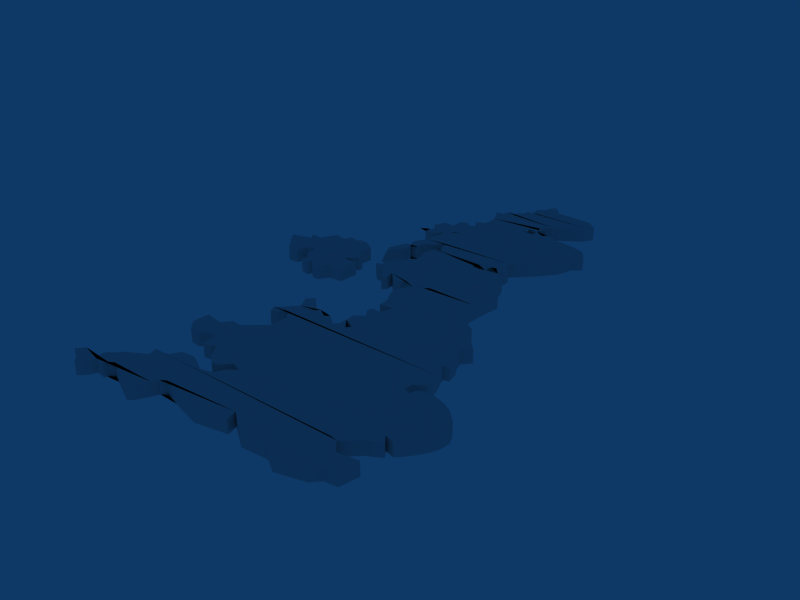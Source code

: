 # Source: uk-simple.blend  (saved by Blender 2.55.0; exported with 4.5.12 LTS)
import bpy
from mathutils import Matrix  # noqa: F401  (used for matrix-valued properties, if any)

bpy.ops.wm.read_factory_settings(use_empty=True)
scene = bpy.context.scene
scene.name = 'Scene'

# ---- collections
col_collection_1 = bpy.data.collections.new('Collection 1'); scene.collection.children.link(col_collection_1)

# ---- world
world_world = bpy.data.worlds.new('World'); scene.world = world_world
world_world.color = (0.05656, 0.2208, 0.4)
world_world.use_sun_shadow = False
world_world.sun_shadow_jitter_overblur = 0.0
world_world.cycles.sampling_method = 'MANUAL'
world_world.cycles.sample_map_resolution = 256

# ---- meshes
me_mesh = bpy.data.meshes.new('Mesh')
me_mesh.from_pydata([(-0.4077, -0.753, 0.0), (-0.3653, -0.7712, 0.0), (-0.3495, -0.7437, 0.0), (-0.3132, -0.7361, 0.0), (-0.2994, -0.7277, 0.0), (-0.2723, -0.7401, 0.0), (-0.1957, -0.7776, 0.0), (-0.1831, -0.767, 0.0), (-0.1734, -0.7493, 0.0), (-0.163, -0.7291, 0.0), (-0.1367, -0.7017, 0.0), (0.1507, -0.7387, 0.0), (0.2677, -0.7589, 0.0), (0.3726, -0.7131, 0.0), (0.4103, -0.7091, 0.0), (0.3591, -0.662, 0.0), (0.3325, -0.6288, 0.0), (0.3808, -0.5886, 0.0), (0.3591, -0.5813, 0.0), (0.4412, -0.5432, 0.0), (0.4662, -0.5117, 0.0), (0.4746, -0.4986, 0.0), (0.4784, -0.4113, 0.0), (0.4478, -0.3823, 0.0), (0.3979, -0.3591, 0.0), (0.3748, -0.3544, 0.0), (0.3497, -0.3561, 0.0), (0.3359, -0.3668, 0.0), (0.3314, -0.3846, 0.0), (0.3097, -0.3732, 0.0), (0.3131, -0.3496, 0.0), (0.3275, -0.3398, 0.0), (0.3413, -0.3293, 0.0), (0.315, -0.2355, 0.0), (0.3087, -0.172, 0.0), (0.3017, -0.1494, 0.0), (0.3232, -0.1251, 0.0), (0.2868, -0.09074, 0.0), (0.2324, -0.02928, 0.0), (0.2064, -0.02053, 0.0), (0.1949, 0.00547, 0.0), (0.1909, 0.04298, 0.0), (0.1969, 0.1292, 0.0), (0.2011, 0.1504, 0.0), (0.1794, 0.1765, 0.0), (0.1644, 0.2026, 0.0), (0.1434, 0.2531, 0.0), (0.1214, 0.2616, 0.0), (0.08094, 0.2567, 0.0), (0.0483, 0.2737, 0.0), (0.09936, 0.2862, 0.0), (0.1301, 0.2824, 0.0), (0.1282, 0.3036, 0.0), (0.1561, 0.3705, 0.0), (0.1687, 0.3839, 0.0), (0.1813, 0.3981, 0.0), (0.2038, 0.4268, 0.0), (0.2123, 0.4404, 0.0), (0.2254, 0.4836, 0.0), (0.2381, 0.4934, 0.0), (0.2305, 0.5335, 0.0), (0.206, 0.5425, 0.0), (0.1069, 0.5644, 0.0), (0.07271, 0.5593, 0.0), (0.01619, 0.5764, 0.0), (0.0451, 0.5741, 0.0), (0.06216, 0.5905, 0.0), (0.03815, 0.6007, 0.0), (0.05094, 0.6151, 0.0), (0.07262, 0.6301, 0.0), (0.1112, 0.6568, 0.0), (0.1281, 0.6688, 0.0), (0.1431, 0.6798, 0.0), (0.1532, 0.6934, 0.0), (0.1622, 0.7091, 0.0), (0.1032, 0.7361, 0.0), (0.07234, 0.7374, 0.0), (0.04828, 0.7368, 0.0), (0.02053, 0.7366, 0.0), (-0.0224, 0.7577, 0.0), (-0.0277, 0.7389, 0.0), (-0.02872, 0.6911, 0.0), (-0.06592, 0.6885, 0.0), (-0.06502, 0.6678, 0.0), (-0.08444, 0.6577, 0.0), (-0.08108, 0.6375, 0.0), (-0.1089, 0.6463, 0.0), (-0.1275, 0.6009, 0.0), (-0.1137, 0.5759, 0.0), (-0.1108, 0.5519, 0.0), (-0.1286, 0.5245, 0.0), (-0.1379, 0.4835, 0.0), (-0.1782, 0.468, 0.0), (-0.2139, 0.4493, 0.0), (-0.2276, 0.4209, 0.0), (-0.2168, 0.3855, 0.0), (-0.218, 0.3645, 0.0), (-0.1773, 0.3772, 0.0), (-0.1449, 0.414, 0.0), (-0.113, 0.4215, 0.0), (-0.1742, 0.3192, 0.0), (-0.2114, 0.2392, 0.0), (-0.217, 0.219, 0.0), (-0.2264, 0.2035, 0.0), (-0.2359, 0.1805, 0.0), (-0.1628, 0.2816, 0.0), (-0.1641, 0.1255, 0.0), (-0.1675, 0.1019, 0.0), (-0.1614, 0.07768, 0.0), (-0.1157, 0.03945, 0.0), (-0.1049, 0.05358, 0.0), (-0.07734, 0.04618, 0.0), (-0.05717, 0.05022, 0.0), (0.001608, 0.05705, 0.0), (-0.007877, 0.04522, 0.0), (-0.01814, 0.0294, 0.0), (-0.03063, 0.01275, 0.0), (-0.02825, -0.06277, 0.0), (0.0195, -0.124, 0.0), (-0.006725, -0.1199, 0.0), (-0.02085, -0.1825, 0.0), (0.01816, -0.2302, 0.0), (-0.0195, -0.2363, 0.0), (-0.03094, -0.2491, 0.0), (-0.07802, -0.2316, 0.0), (-0.117, -0.2243, 0.0), (-0.1385, -0.2249, 0.0), (-0.1628, -0.1731, 0.0), (-0.1634, -0.2309, 0.0), (-0.2045, -0.3009, 0.0), (-0.1459, -0.3015, 0.0), (-0.1453, -0.3526, 0.0), (-0.2367, -0.4031, 0.0), (-0.2569, -0.428, 0.0), (-0.3114, -0.4192, 0.0), (-0.3161, -0.4683, 0.0), (-0.2139, -0.4824, 0.0), (-0.187, -0.5255, 0.0), (-0.1755, -0.5147, 0.0), (-0.1486, -0.5558, 0.0), (-0.1217, -0.5786, 0.0), (-0.07465, -0.549, 0.0), (-0.04439, -0.5598, 0.0), (-0.0823, -0.6072, 0.0), (-0.2221, -0.6044, 0.0), (-0.2298, -0.6183, 0.0), (-0.2751, -0.6217, 0.0), (-0.3272, -0.6833, 0.0), (-0.3361, -0.6976, 0.0), (-0.351, -0.7049, 0.0), (-0.3595, -0.7182, 0.0), (-0.4116, -0.7266, 0.0), (-0.5084, 0.08788, 0.0), (-0.452, 0.01592, 0.0), (-0.3813, 0.01995, 0.0), (-0.343, -0.02309, 0.0), (-0.3356, -0.01031, 0.0), (-0.3114, -0.0278, 0.0), (-0.2952, -0.02578, 0.0), (-0.2805, 0.001792, 0.0), (-0.2334, 0.06501, 0.0), (-0.2764, 0.06568, 0.0), (-0.2468, 0.1081, 0.0), (-0.3222, 0.1867, 0.0), (-0.3904, 0.1676, 0.0), (-0.4011, 0.1717, 0.0), (-0.4052, 0.1653, 0.0), (-0.4144, 0.1491, 0.0), (-0.4607, 0.1282, 0.0), (-0.4493, 0.1054, 0.0), (-0.4304, -0.7481, 0.0), (-0.3807, -0.7844, 0.0), (-0.3564, -0.759, 0.0), (-0.3203, -0.7493, 0.0), (-0.2447, -0.7536, 0.0), (-0.2182, -0.7667, 0.0), (-0.1541, -0.7111, 0.0), (-0.1083, -0.7101, 0.0), (-0.07112, -0.721, 0.0), (-0.03338, -0.7318, 0.0), (-0.003332, -0.7399, 0.0), (0.01454, -0.7372, 0.0), (0.09147, -0.7225, 0.0), (0.0834, -0.6903, 0.0), (0.2287, -0.7333, 0.0), (0.3511, -0.7373, 0.0), (0.421, -0.6526, 0.0), (0.3109, -0.6253, 0.0), (0.3468, -0.6206, 0.0), (0.3964, -0.5813, 0.0), (0.417, -0.5692, 0.0), (0.4022, -0.549, 0.0), (0.4291, -0.5558, 0.0), (0.4575, -0.5237, 0.0), (0.4819, -0.4848, 0.0), (0.4895, -0.4635, 0.0), (0.4903, -0.4358, 0.0), (0.4231, -0.3684, 0.0), (0.3416, -0.3074, 0.0), (0.3331, -0.2805, 0.0), (0.322, -0.2565, 0.0), (0.3313, -0.2307, 0.0), (0.324, -0.1983, 0.0), (0.3129, -0.1382, 0.0), (0.2736, -0.06744, 0.0), (0.2598, -0.0461, 0.0), (0.1909, 0.06362, 0.0), (0.1919, 0.08422, 0.0), (0.1937, 0.1038, 0.0), (0.1558, 0.231, 0.0), (0.09998, 0.2589, 0.0), (0.06036, 0.2528, 0.0), (0.03615, 0.2561, 0.0), (0.08431, 0.2808, 0.0), (0.1081, 0.3217, 0.0), (0.1179, 0.3334, 0.0), (0.1338, 0.3482, 0.0), (0.1442, 0.3585, 0.0), (0.1932, 0.4125, 0.0), (0.2201, 0.4634, 0.0), (0.2502, 0.5044, 0.0), (0.1789, 0.5492, 0.0), (0.1543, 0.5532, 0.0), (0.1287, 0.5541, 0.0), (0.08653, 0.5683, 0.0), (0.04602, 0.5517, 0.0), (0.02464, 0.5511, 0.0), (0.004469, 0.553, 0.0), (0.08536, 0.6389, 0.0), (0.09845, 0.6479, 0.0), (0.1339, 0.7331, 0.0), (0.02465, 0.7154, 0.0), (-0.01108, 0.7695, 0.0), (-0.03851, 0.7273, 0.0), (-0.05104, 0.7177, 0.0), (-0.04574, 0.6874, 0.0), (-0.1142, 0.6238, 0.0), (-0.1348, 0.6236, 0.0), (-0.1124, 0.5297, 0.0), (-0.1415, 0.5151, 0.0), (-0.1218, 0.4892, 0.0), (-0.1596, 0.4938, 0.0), (-0.1757, 0.4868, 0.0), (-0.1774, 0.4471, 0.0), (-0.1985, 0.4548, 0.0), (-0.2176, 0.4325, 0.0), (-0.2046, 0.3963, 0.0), (-0.2441, 0.3724, 0.0), (-0.1958, 0.3683, 0.0), (-0.1664, 0.3906, 0.0), (-0.1565, 0.4041, 0.0), (-0.1719, 0.3404, 0.0), (-0.1878, 0.293, 0.0), (-0.1984, 0.2822, 0.0), (-0.2026, 0.2566, 0.0), (-0.2155, 0.1803, 0.0), (-0.1944, 0.2096, 0.0), (-0.1823, 0.2486, 0.0), (-0.1648, 0.2601, 0.0), (-0.1099, 0.3273, 0.0), (-0.1091, 0.3044, 0.0), (-0.0902, 0.2753, 0.0), (-0.1123, 0.2755, 0.0), (-0.1179, 0.259, 0.0), (-0.1237, 0.241, 0.0), (-0.118, 0.2191, 0.0), (-0.1063, 0.1962, 0.0), (-0.1359, 0.1659, 0.0), (-0.184, 0.09646, 0.0), (-0.1459, 0.08384, 0.0), (-0.1064, 0.0749, 0.0), (-0.04388, 0.0603, 0.0), (0.0343, 0.06703, 0.0), (0.02177, 0.05856, 0.0), (-0.03265, -0.0131, 0.0), (-0.02368, -0.03574, 0.0), (-0.007398, -0.06277, 0.0), (-0.008743, -0.09102, 0.0), (0.03228, -0.08497, 0.0), (-0.01211, -0.1394, 0.0), (0.006053, -0.163, 0.0), (0.006053, -0.2437, 0.0), (-0.01883, -0.2107, 0.0), (-0.06575, -0.2225, 0.0), (-0.1066, -0.2138, 0.0), (-0.1829, -0.1919, 0.0), (-0.2005, -0.2689, 0.0), (-0.213, -0.2799, 0.0), (-0.1675, -0.274, 0.0), (-0.2071, -0.4064, 0.0), (-0.2899, -0.4979, 0.0), (-0.2603, -0.4999, 0.0), (-0.2441, -0.4818, 0.0), (-0.2092, -0.5275, 0.0), (-0.09954, -0.5753, 0.0), (-0.07264, -0.5827, 0.0), (-0.09952, -0.6121, 0.0), (-0.1184, -0.6163, 0.0), (-0.1713, -0.5878, 0.0), (-0.1929, -0.5886, 0.0), (-0.214, -0.5911, 0.0), (-0.2482, -0.6223, 0.0), (-0.267, -0.6486, 0.0), (-0.3551, -0.7064, 0.0), (-0.4203, 0.01659, 0.0), (-0.4143, 0.04954, 0.0), (-0.3854, 0.0556, 0.0), (-0.3591, 0.003137, 0.0), (-0.3686, -0.01569, 0.0), (-0.2374, 0.005154, 0.0), (-0.2623, 0.0603, 0.0), (-0.2448, 0.09326, 0.0), (-0.265, 0.1168, 0.0), (-0.269, 0.1383, 0.0), (-0.265, 0.1659, 0.0), (-0.2993, 0.1867, 0.0), (-0.3316, 0.178, 0.0), (-0.3558, 0.1861, 0.0), (-0.3686, 0.1619, 0.0), (-0.4096, 0.1577, 0.0), (-0.4191, 0.1404, 0.0), (-0.4231, 0.1329, 0.0), (-0.4271, 0.1255, 0.0), (0.2677, -0.7589, 0.04046), (0.3511, -0.7373, 0.04046), (0.4662, -0.5117, 0.04046), (0.4575, -0.5237, 0.04046), (0.1561, 0.3705, 0.04046), (0.1442, 0.3585, 0.04046), (0.1687, 0.3839, 0.04046), (0.2038, 0.4268, 0.04046), (0.1932, 0.4125, 0.04046), (0.2123, 0.4404, 0.04046), (0.01619, 0.5764, 0.04046), (0.0451, 0.5741, 0.04046), (0.06216, 0.5905, 0.04046), (-0.1137, 0.5759, 0.04046), (0.1112, 0.6568, 0.04046), (0.09845, 0.6479, 0.04046), (-0.1742, 0.3192, 0.04046), (-0.1984, 0.2822, 0.04046), (-0.2751, -0.6217, 0.04046), (-0.2482, -0.6223, 0.04046), (-0.3495, -0.7437, 0.04046), (-0.4116, -0.7266, 0.04046), (0.1909, 0.04298, 0.04046), (0.1909, 0.06362, 0.04046), (0.1919, 0.08422, 0.04046), (0.1937, 0.1038, 0.04046), (0.1813, 0.3981, 0.04046), (0.07262, 0.6301, 0.04046), (0.08536, 0.6389, 0.04046), (-0.4304, -0.7481, 0.04046), (-0.07465, -0.549, 0.04046), (-0.04439, -0.5598, 0.04046), (-0.1755, -0.5147, 0.04046), (-0.1486, -0.5558, 0.04046), (-0.3161, -0.4683, 0.04046), (-0.2899, -0.4979, 0.04046), (-0.117, -0.2243, 0.04046), (-0.1628, -0.1731, 0.04046), (-0.0195, -0.2363, 0.04046), (-0.01883, -0.2107, 0.04046), (-0.008743, -0.09102, 0.04046), (0.03228, -0.08497, 0.04046), (-0.1944, 0.2096, 0.04046), (-0.1823, 0.2486, 0.04046), (0.4746, -0.4986, 0.04046), (0.4819, -0.4848, 0.04046), (-0.3203, -0.7493, 0.04046), (-0.1957, -0.7776, 0.04046), (-0.2182, -0.7667, 0.04046), (0.1214, 0.2616, 0.04046), (0.09998, 0.2589, 0.04046), (0.08094, 0.2567, 0.04046), (0.0483, 0.2737, 0.04046), (-0.0224, 0.7577, 0.04046), (-0.01108, 0.7695, 0.04046), (-0.1286, 0.5245, 0.04046), (-0.1415, 0.5151, 0.04046), (-0.2276, 0.4209, 0.04046), (-0.2176, 0.4325, 0.04046), (-0.2026, 0.2566, 0.04046), (-0.1648, 0.2601, 0.04046), (-0.1066, -0.2138, 0.04046), (-0.4077, -0.753, 0.04046), (-0.3653, -0.7712, 0.04046), (-0.3807, -0.7844, 0.04046), (-0.3564, -0.759, 0.04046), (-0.3132, -0.7361, 0.04046), (-0.2994, -0.7277, 0.04046), (-0.2723, -0.7401, 0.04046), (-0.2447, -0.7536, 0.04046), (-0.1831, -0.767, 0.04046), (-0.1734, -0.7493, 0.04046), (-0.163, -0.7291, 0.04046), (-0.1541, -0.7111, 0.04046), (-0.1367, -0.7017, 0.04046), (-0.07112, -0.721, 0.04046), (-0.03338, -0.7318, 0.04046), (-0.003332, -0.7399, 0.04046), (0.3325, -0.6288, 0.04046), (0.3468, -0.6206, 0.04046), (0.3808, -0.5886, 0.04046), (0.4895, -0.4635, 0.04046), (0.4903, -0.4358, 0.04046), (0.4784, -0.4113, 0.04046), (0.4478, -0.3823, 0.04046), (0.3979, -0.3591, 0.04046), (0.4231, -0.3684, 0.04046), (0.3748, -0.3544, 0.04046), (0.3359, -0.3668, 0.04046), (0.3314, -0.3846, 0.04046), (0.315, -0.2355, 0.04046), (0.322, -0.2565, 0.04046), (0.3313, -0.2307, 0.04046), (0.324, -0.1983, 0.04046), (0.3087, -0.172, 0.04046), (0.3017, -0.1494, 0.04046), (0.2868, -0.09074, 0.04046), (0.2736, -0.06744, 0.04046), (0.2324, -0.02928, 0.04046), (0.2598, -0.0461, 0.04046), (0.2064, -0.02053, 0.04046), (0.1949, 0.00547, 0.04046), (0.1969, 0.1292, 0.04046), (0.2011, 0.1504, 0.04046), (0.1644, 0.2026, 0.04046), (0.1558, 0.231, 0.04046), (0.06036, 0.2528, 0.04046), (0.03615, 0.2561, 0.04046), (0.08431, 0.2808, 0.04046), (0.09936, 0.2862, 0.04046), (0.1301, 0.2824, 0.04046), (0.1282, 0.3036, 0.04046), (0.1081, 0.3217, 0.04046), (0.1179, 0.3334, 0.04046), (0.1338, 0.3482, 0.04046), (0.2201, 0.4634, 0.04046), (0.2254, 0.4836, 0.04046), (0.2381, 0.4934, 0.04046), (0.2305, 0.5335, 0.04046), (0.2502, 0.5044, 0.04046), (0.1069, 0.5644, 0.04046), (0.08653, 0.5683, 0.04046), (0.04602, 0.5517, 0.04046), (0.1281, 0.6688, 0.04046), (0.1532, 0.6934, 0.04046), (0.1622, 0.7091, 0.04046), (0.1032, 0.7361, 0.04046), (0.1339, 0.7331, 0.04046), (0.07234, 0.7374, 0.04046), (0.02053, 0.7366, 0.04046), (-0.0277, 0.7389, 0.04046), (-0.03851, 0.7273, 0.04046), (-0.05104, 0.7177, 0.04046), (-0.04574, 0.6874, 0.04046), (-0.08444, 0.6577, 0.04046), (-0.08108, 0.6375, 0.04046), (-0.1089, 0.6463, 0.04046), (-0.1275, 0.6009, 0.04046), (-0.1108, 0.5519, 0.04046), (-0.1124, 0.5297, 0.04046), (-0.1379, 0.4835, 0.04046), (-0.1596, 0.4938, 0.04046), (-0.1782, 0.468, 0.04046), (-0.1757, 0.4868, 0.04046), (-0.1774, 0.4471, 0.04046), (-0.1985, 0.4548, 0.04046), (-0.2139, 0.4493, 0.04046), (-0.2046, 0.3963, 0.04046), (-0.2168, 0.3855, 0.04046), (-0.218, 0.3645, 0.04046), (-0.1958, 0.3683, 0.04046), (-0.1773, 0.3772, 0.04046), (-0.1664, 0.3906, 0.04046), (-0.1449, 0.414, 0.04046), (-0.1565, 0.4041, 0.04046), (-0.113, 0.4215, 0.04046), (-0.1719, 0.3404, 0.04046), (-0.2114, 0.2392, 0.04046), (-0.217, 0.219, 0.04046), (-0.2264, 0.2035, 0.04046), (-0.2155, 0.1803, 0.04046), (-0.1628, 0.2816, 0.04046), (-0.1099, 0.3273, 0.04046), (-0.1091, 0.3044, 0.04046), (-0.118, 0.2191, 0.04046), (-0.1063, 0.1962, 0.04046), (-0.1049, 0.05358, 0.04046), (-0.1064, 0.0749, 0.04046), (-0.07734, 0.04618, 0.04046), (-0.05717, 0.05022, 0.04046), (-0.04388, 0.0603, 0.04046), (0.0195, -0.124, 0.04046), (-0.03094, -0.2491, 0.04046), (-0.06575, -0.2225, 0.04046), (-0.1634, -0.2309, 0.04046), (-0.2005, -0.2689, 0.04046), (-0.0823, -0.6072, 0.04046), (-0.09952, -0.6121, 0.04046), (-0.1184, -0.6163, 0.04046), (-0.1713, -0.5878, 0.04046), (-0.1929, -0.5886, 0.04046), (-0.3272, -0.6833, 0.04046), (-0.267, -0.6486, 0.04046), (-0.3361, -0.6976, 0.04046), (-0.2221, -0.6044, 0.04046), (-0.214, -0.5911, 0.04046), (-0.213, -0.2799, 0.04046), (-0.07802, -0.2316, 0.04046), (-0.02368, -0.03574, 0.04046), (-0.007398, -0.06277, 0.04046), (-0.03265, -0.0131, 0.04046), (-0.007877, 0.04522, 0.04046), (-0.1237, 0.241, 0.04046), (-0.1179, 0.259, 0.04046), (-0.1123, 0.2755, 0.04046), (-0.0902, 0.2753, 0.04046), (-0.1218, 0.4892, 0.04046), (-0.1348, 0.6236, 0.04046), (-0.06592, 0.6885, 0.04046), (0.03815, 0.6007, 0.04046), (0.07271, 0.5593, 0.04046), (0.1287, 0.5541, 0.04046), (0.1543, 0.5532, 0.04046), (0.1789, 0.5492, 0.04046), (0.1794, 0.1765, 0.04046), (0.3129, -0.1382, 0.04046), (0.3331, -0.2805, 0.04046), (0.3416, -0.3074, 0.04046), (0.3413, -0.3293, 0.04046), (0.4412, -0.5432, 0.04046), (0.3964, -0.5813, 0.04046), (0.01454, -0.7372, 0.04046), (0.09147, -0.7225, 0.04046), (-0.1083, -0.7101, 0.04046), (-0.3595, -0.7182, 0.04046), (-0.351, -0.7049, 0.04046), (-0.2298, -0.6183, 0.04046), (-0.03063, 0.01275, 0.04046), (-0.01814, 0.0294, 0.04046), (-0.1614, 0.07768, 0.04046), (-0.184, 0.09646, 0.04046), (-0.1675, 0.1019, 0.04046), (-0.1142, 0.6238, 0.04046), (0.04828, 0.7368, 0.04046), (0.1431, 0.6798, 0.04046), (0.05094, 0.6151, 0.04046), (0.02464, 0.5511, 0.04046), (0.206, 0.5425, 0.04046), (0.1434, 0.2531, 0.04046), (0.3232, -0.1251, 0.04046), (0.3275, -0.3398, 0.04046), (0.3131, -0.3496, 0.04046), (0.3097, -0.3732, 0.04046), (0.3497, -0.3561, 0.04046), (0.4291, -0.5558, 0.04046), (0.3591, -0.662, 0.04046), (-0.06502, 0.6678, 0.04046), (-0.02085, -0.1825, 0.04046), (0.01816, -0.2302, 0.04046), (-0.07264, -0.5827, 0.04046), (-0.01211, -0.1394, 0.04046), (0.006053, -0.163, 0.04046), (-0.1459, 0.08384, 0.04046), (-0.1641, 0.1255, 0.04046), (-0.2045, -0.3009, 0.04046), (-0.2359, 0.1805, 0.0), (-0.3904, 0.1676, 0.04046), (-0.4011, 0.1717, 0.04046), (-0.4052, 0.1653, 0.04046), (-0.4096, 0.1577, 0.04046), (-0.4144, 0.1491, 0.04046), (-0.4191, 0.1404, 0.04046), (-0.4231, 0.1329, 0.04046), (-0.4271, 0.1255, 0.04046), (-0.3686, 0.1619, 0.04046), (0.417, -0.5692, 0.04046), (0.1507, -0.7387, 0.04046), (0.0834, -0.6903, 0.04046), (0.2287, -0.7333, 0.04046), (0.3726, -0.7131, 0.04046), (0.4103, -0.7091, 0.04046), (0.421, -0.6526, 0.04046), (-0.1359, 0.1659, 0.04046), (-0.1157, 0.03945, 0.04046), (-0.006725, -0.1199, 0.04046), (0.006053, -0.2437, 0.04046), (-0.1829, -0.1919, 0.04046), (-0.1675, -0.274, 0.04046), (-0.1459, -0.3015, 0.04046), (-0.1453, -0.3526, 0.04046), (-0.2071, -0.4064, 0.04046), (-0.2367, -0.4031, 0.04046), (-0.2139, -0.4824, 0.04046), (-0.2441, -0.4818, 0.04046), (-0.2092, -0.5275, 0.04046), (-0.187, -0.5255, 0.04046), (-0.1217, -0.5786, 0.04046), (-0.09954, -0.5753, 0.04046), (-0.452, 0.01592, 0.04046), (-0.4203, 0.01659, 0.04046), (-0.3813, 0.01995, 0.04046), (-0.3854, 0.0556, 0.04046), (-0.3591, 0.003137, 0.04046), (-0.343, -0.02309, 0.04046), (-0.3686, -0.01569, 0.04046), (-0.2805, 0.001792, 0.04046), (-0.2374, 0.005154, 0.04046), (-0.2334, 0.06501, 0.04046), (-0.2623, 0.0603, 0.04046), (-0.2764, 0.06568, 0.04046), (-0.2448, 0.09326, 0.04046), (-0.2468, 0.1081, 0.04046), (-0.265, 0.1168, 0.04046), (-0.3222, 0.1867, 0.04046), (-0.2993, 0.1867, 0.04046), (-0.3316, 0.178, 0.04046), (-0.4607, 0.1282, 0.04046), (-0.3558, 0.1861, 0.04046), (-0.265, 0.1659, 0.04046), (-0.269, 0.1383, 0.04046), (-0.4143, 0.04954, 0.04046), (-0.2603, -0.4999, 0.04046), (0.4022, -0.549, 0.04046), (-0.4493, 0.1054, 0.04046), (-0.2952, -0.02578, 0.04046), (-0.3114, -0.0278, 0.04046), (-0.3356, -0.01031, 0.04046), (-0.5084, 0.08788, 0.04046), (-0.3114, -0.4192, 0.04046), (-0.2569, -0.428, 0.04046), (0.004469, 0.553, 0.04046), (0.02465, 0.7154, 0.04046), (-0.2441, 0.3724, 0.04046), (0.3591, -0.5813, 0.04046), (0.3109, -0.6253, 0.04046), (0.001608, 0.05705, 0.04046), (-0.1878, 0.293, 0.04046), (-0.02872, 0.6911, 0.04046), (0.02177, 0.05856, 0.04046), (-0.02825, -0.06277, 0.04046), (0.0343, 0.06703, 0.04046), (-0.1385, -0.2249, 0.04046)], [(150, 303)], [(78, 76, 77), (78, 75, 76), (86, 69, 85), (225, 222, 223), (227, 225, 226), (225, 221, 222), (238, 221, 225), (259, 215, 100), (262, 213, 51), (261, 49, 48), (48, 47, 210), (212, 209, 211), (318, 316, 317), (169, 322, 168), (305, 306, 152), (272, 206, 273), (306, 310, 161), (310, 309, 160), (308, 155, 156), (279, 118, 119), (126, 284, 125), (287, 199, 286), (288, 199, 287), (289, 28, 29), (133, 289, 132), (135, 133, 134), (140, 294, 139), (299, 297, 298), (297, 188, 296), (301, 187, 16), (302, 16, 187), (147, 183, 15), (13, 14, 183), (177, 182, 10), (181, 182, 177), (4, 9, 3), (2, 151, 3), (8, 5, 174, 7), (183, 11, 184, 13), (186, 15, 183, 14), (143, 296, 188), (19, 141, 191, 192), (21, 138, 20), (289, 133, 196, 22), (114, 115, 40, 41), (54, 249, 53), (250, 249, 54, 55), (78, 230, 75), (125, 128, 126), (138, 139, 294, 141), (311, 152, 306, 161), (159, 156, 157, 158), (164, 319, 318), (163, 316, 314, 315), (316, 318, 313, 314), (322, 169, 162, 312), (162, 169, 152, 311), (307, 308, 156, 159), (154, 307, 159, 309), (310, 306, 154, 309), (152, 153, 304, 305), (136, 293, 137, 138), (135, 290, 291, 292), (127, 285, 128, 125), (126, 128, 284), (114, 270, 271), (262, 263, 261), (82, 83, 235), (79, 80, 78, 232), (73, 235, 81), (65, 225, 223, 62), (238, 61, 221), (238, 90, 220, 60), (90, 239, 220), (91, 92, 219), (260, 261, 51, 52), (265, 266, 45), (270, 113, 206), (272, 273, 41, 206), (206, 113, 273), (276, 117, 204, 205), (118, 279, 203, 36), (34, 280, 120), (24, 27, 28, 197), (136, 138, 21, 194), (194, 292, 136), (142, 295, 18, 190), (191, 141, 142, 190), (297, 145, 188), (16, 302, 147, 15), (13, 184, 12, 185), (181, 179, 180), (177, 178, 181), (2, 3, 9), (151, 170, 3), (3, 170, 2, 173), (321, 313, 167, 320), (167, 313, 318, 319), (322, 312, 313, 321), (165, 166, 319, 164), (64, 88, 226), (117, 276, 204), (19, 193, 141), (252, 253, 105), (110, 270, 269, 109), (100, 105, 259), (250, 246, 249), (268, 207, 208, 107), (273, 113, 114, 41), (35, 203, 279), (198, 199, 288, 130), (32, 198, 130, 131), (195, 196, 133, 135), (172, 0, 171, 1), (10, 182, 183, 176), (176, 183, 147, 148), (18, 143, 188, 17), (18, 295, 143), (28, 23, 197), (26, 27, 24, 25), (123, 286, 199, 200), (33, 281, 123, 200), (282, 202, 34, 120), (36, 37, 118), (275, 276, 205, 38), (40, 115, 116), (269, 270, 206, 207), (43, 44, 267), (45, 266, 267, 44), (211, 209, 46), (213, 262, 261, 48), (51, 261, 262), (52, 214, 260), (215, 259, 260, 214), (217, 251, 216), (240, 58, 59), (227, 226, 88, 89), (66, 88, 67), (71, 72, 235, 83), (235, 72, 73, 81), (73, 74, 231, 235), (80, 233, 231, 78), (68, 236, 237, 87), (243, 244, 93, 245), (245, 94, 98, 99), (246, 95, 97, 249), (253, 252, 105, 100), (113, 270, 114), (123, 284, 128, 286), (287, 129, 288), (145, 297, 144), (258, 105, 253, 257), (238, 60, 61), (48, 211, 46, 47), (181, 178, 179), (30, 31, 32, 131), (42, 43, 267, 106), (218, 56, 245, 99), (284, 123, 283, 124), (146, 302, 187, 301), (123, 281, 282, 122), (101, 257, 258, 254), (33, 201, 121, 281), (174, 175, 6, 7), (150, 176, 148, 149), (189, 190, 18, 17), (34, 35, 279, 280), (213, 50, 47, 51), (68, 87, 88, 67), (233, 234, 235, 231), (97, 247, 96, 248), (289, 29, 30, 131), (38, 39, 274, 275), (107, 208, 42, 106), (86, 236, 68, 69), (94, 246, 250, 98), (271, 270, 111, 112), (299, 300, 144, 297), (108, 269, 207, 268), (102, 103, 255, 256), (102, 256, 257, 101), (247, 97, 95, 96), (91, 241, 242, 92), (74, 230, 78, 231), (84, 70, 71, 83), (70, 84, 85, 229), (229, 85, 69, 228), (67, 88, 64, 65), (225, 227, 89, 238), (65, 62, 224, 63), (59, 220, 239, 240), (92, 243, 57, 219), (243, 245, 56, 57), (99, 250, 55, 218), (217, 53, 249, 251), (49, 261, 263, 212), (263, 264, 209, 212), (264, 265, 45, 209), (118, 37, 204, 278), (121, 201, 202, 282), (292, 194, 195, 135), (145, 301, 16, 188), (5, 8, 9, 4), (0, 172, 2, 170), (2, 9, 176, 150), (20, 138, 141, 193), (28, 289, 22, 23), (39, 40, 116, 274), (100, 215, 216, 251), (240, 91, 219, 58), (204, 276, 277, 278), (185, 12, 323, 324), (20, 193, 326, 325), (53, 217, 328, 327), (54, 53, 327, 329), (56, 218, 331, 330), (57, 56, 330, 332), (65, 64, 333, 334), (88, 66, 335, 336), (70, 229, 338, 337), (253, 100, 339, 340), (146, 301, 342, 341), (151, 2, 343, 344), (206, 41, 345, 346), (207, 206, 346, 347), (208, 207, 347, 348), (218, 55, 349, 331), (228, 69, 350, 351), (229, 228, 351, 338), (170, 151, 344, 352), (142, 141, 353, 354), (139, 138, 355, 356), (290, 135, 357, 358), (127, 125, 359, 360), (122, 282, 362, 361), (278, 277, 363, 364), (257, 256, 365, 366), (55, 54, 329, 349), (194, 21, 367, 368), (21, 20, 325, 367), (173, 2, 343, 369), (6, 175, 371, 370), (210, 47, 372, 373), (48, 210, 373, 374), (48, 49, 375, 374), (79, 232, 377, 376), (239, 90, 378, 379), (94, 245, 381, 380), (254, 258, 383, 382), (125, 284, 384, 359), (0, 170, 352, 385), (1, 171, 387, 386), (172, 1, 386, 388), (4, 3, 389, 390), (5, 4, 390, 391), (174, 5, 391, 392), (7, 6, 370, 393), (9, 8, 394, 395), (176, 9, 395, 396), (10, 176, 396, 397), (179, 178, 398, 399), (180, 179, 399, 400), (188, 16, 401, 402), (17, 188, 402, 403), (196, 195, 404, 405), (22, 196, 405, 406), (23, 22, 406, 407), (24, 197, 409, 408), (25, 24, 408, 410), (28, 27, 411, 412), (33, 200, 414, 413), (202, 201, 415, 416), (34, 202, 416, 417), (35, 34, 417, 418), (204, 37, 419, 420), (38, 205, 422, 421), (39, 38, 421, 423), (41, 40, 424, 345), (43, 42, 425, 426), (209, 45, 427, 428), (212, 211, 429, 430), (49, 212, 430, 375), (213, 48, 374, 431), (50, 213, 431, 432), (47, 50, 432, 372), (52, 51, 433, 434), (214, 52, 434, 435), (216, 215, 436, 437), (219, 57, 332, 438), (58, 219, 438, 439), (59, 58, 439, 440), (60, 220, 442, 441), (224, 62, 443, 444), (225, 65, 334, 445), (71, 70, 337, 446), (74, 73, 447, 448), (75, 230, 450, 449), (76, 75, 449, 451), (232, 78, 452, 377), (80, 79, 376, 453), (233, 80, 453, 454), (235, 234, 455, 456), (85, 84, 457, 458), (86, 85, 458, 459), (88, 87, 460, 336), (89, 88, 336, 461), (238, 89, 461, 462), (241, 91, 463, 464), (92, 242, 466, 465), (244, 243, 467, 468), (93, 244, 468, 469), (246, 94, 380, 470), (95, 246, 470, 471), (248, 96, 472, 473), (97, 248, 473, 474), (249, 97, 474, 475), (98, 250, 477, 476), (99, 98, 476, 478), (251, 249, 475, 479), (257, 253, 340, 366), (101, 254, 382, 480), (103, 102, 481, 482), (255, 103, 482, 483), (259, 105, 484, 485), (260, 259, 485, 486), (266, 265, 487, 488), (270, 110, 489, 490), (111, 270, 490, 491), (271, 112, 492, 493), (118, 278, 364, 494), (283, 123, 495, 496), (286, 128, 497, 498), (296, 143, 499, 500), (297, 296, 500, 501), (299, 298, 502, 503), (147, 302, 505, 504), (148, 147, 504, 506), (144, 300, 508, 507), (300, 299, 503, 508), (287, 286, 498, 509), (124, 283, 496, 510), (276, 275, 511, 512), (275, 274, 513, 511), (114, 271, 493, 514), (265, 264, 515, 487), (264, 263, 516, 515), (263, 262, 517, 516), (261, 260, 486, 518), (256, 255, 483, 365), (100, 251, 479, 339), (91, 240, 519, 463), (240, 239, 379, 519), (90, 238, 462, 378), (87, 237, 520, 460), (82, 235, 456, 521), (234, 233, 454, 455), (230, 74, 448, 450), (66, 67, 522, 335), (67, 65, 334, 522), (63, 224, 444, 523), (62, 223, 524, 443), (223, 222, 525, 524), (222, 221, 526, 525), (220, 59, 440, 442), (44, 43, 426, 527), (205, 204, 420, 422), (203, 35, 418, 528), (201, 33, 413, 415), (200, 199, 529, 414), (199, 198, 530, 529), (198, 32, 531, 530), (195, 194, 368, 404), (193, 19, 532, 326), (189, 17, 403, 533), (182, 181, 534, 535), (181, 180, 400, 534), (178, 177, 536, 398), (177, 10, 397, 536), (175, 174, 392, 371), (171, 0, 385, 387), (2, 150, 537, 343), (150, 149, 538, 537), (149, 148, 506, 538), (301, 145, 539, 342), (145, 144, 507, 539), (284, 124, 510, 384), (274, 116, 540, 513), (116, 115, 541, 540), (115, 114, 514, 541), (108, 268, 543, 542), (268, 107, 544, 543), (102, 101, 480, 481), (250, 99, 478, 477), (96, 95, 471, 472), (245, 93, 469, 381), (243, 92, 465, 467), (236, 86, 459, 545), (78, 77, 546, 452), (73, 72, 547, 447), (72, 71, 446, 547), (69, 68, 548, 350), (68, 67, 522, 548), (64, 226, 549, 333), (65, 63, 523, 334), (221, 61, 550, 526), (61, 60, 441, 550), (51, 47, 372, 433), (211, 48, 374, 429), (47, 46, 551, 372), (46, 209, 428, 551), (45, 44, 527, 427), (42, 208, 348, 425), (40, 39, 423, 424), (37, 36, 552, 419), (36, 203, 528, 552), (32, 31, 553, 531), (31, 30, 554, 553), (30, 29, 555, 554), (29, 28, 412, 555), (27, 26, 556, 411), (197, 23, 407, 409), (19, 192, 557, 532), (16, 15, 558, 401), (8, 7, 393, 394), (3, 173, 369, 389), (2, 172, 388, 343), (84, 83, 559, 457), (282, 120, 560, 362), (121, 282, 362, 561), (143, 295, 562, 499), (280, 279, 563, 564), (277, 276, 512, 363), (269, 108, 542, 565), (107, 106, 566, 544), (217, 216, 437, 328), (129, 287, 509, 567), (255, 104, 568, 483), (242, 241, 464, 466), (77, 76, 451, 546), (226, 225, 445, 549), (26, 25, 410, 556), (165, 164, 569, 570), (319, 166, 571, 572), (320, 167, 573, 574), (167, 319, 572, 573), (321, 320, 574, 575), (322, 321, 575, 576), (164, 318, 577, 569), (166, 165, 570, 571), (190, 189, 533, 578), (237, 236, 545, 520), (298, 297, 501, 502), (11, 183, 580, 579), (184, 11, 579, 581), (12, 184, 581, 323), (13, 185, 324, 582), (186, 14, 583, 584), (15, 186, 584, 558), (105, 258, 383, 484), (106, 267, 585, 566), (109, 269, 565, 586), (279, 119, 587, 563), (120, 280, 564, 560), (281, 121, 561, 588), (285, 127, 360, 589), (128, 285, 589, 497), (288, 129, 567, 590), (130, 288, 590, 591), (289, 131, 592, 593), (132, 289, 593, 594), (136, 292, 596, 595), (293, 136, 595, 597), (137, 293, 597, 598), (294, 140, 599, 600), (141, 294, 600, 353), (295, 142, 354, 562), (302, 146, 341, 505), (304, 153, 601, 602), (154, 306, 604, 603), (307, 154, 603, 605), (155, 308, 607, 606), (309, 159, 608, 609), (160, 309, 609, 610), (310, 160, 610, 611), (161, 310, 611, 612), (311, 161, 612, 613), (162, 311, 613, 614), (312, 162, 614, 615), (163, 315, 617, 616), (316, 163, 616, 618), (168, 322, 576, 619), (318, 317, 620, 577), (317, 316, 618, 620), (315, 314, 621, 617), (314, 313, 622, 621), (313, 312, 615, 622), (308, 307, 605, 607), (306, 305, 623, 604), (305, 304, 602, 623), (292, 291, 624, 596), (291, 290, 358, 624), (282, 281, 588, 362), (267, 266, 488, 585), (215, 214, 435, 436), (192, 191, 625, 557), (191, 190, 578, 625), (183, 182, 535, 580), (169, 168, 619, 626), (159, 158, 627, 608), (158, 157, 628, 627), (157, 156, 629, 628), (156, 155, 606, 629), (152, 169, 626, 630), (153, 152, 630, 601), (140, 139, 356, 599), (138, 137, 598, 355), (135, 134, 631, 357), (134, 133, 632, 631), (133, 132, 594, 632), (131, 130, 591, 592), (123, 122, 361, 495), (119, 118, 494, 587), (112, 111, 491, 492), (110, 109, 586, 489), (83, 82, 521, 559), (14, 13, 582, 583), (364, 363, 512, 420), (439, 438, 463, 519), (479, 437, 436, 339), (513, 540, 424, 423), (407, 406, 593, 412), (326, 353, 355, 325), (537, 396, 395, 343), (352, 343, 388, 385), (390, 395, 394, 391), (402, 401, 342, 539), (357, 404, 368, 596), (362, 416, 415, 561), (364, 420, 419, 494), (428, 427, 487, 515), (430, 428, 515, 516), (430, 516, 518, 375), (479, 475, 327, 328), (331, 349, 477, 478), (332, 330, 381, 467), (438, 332, 467, 465), (519, 379, 442, 440), (523, 444, 443, 334), (462, 461, 633, 445), (334, 333, 336, 522), (351, 350, 458, 338), (338, 458, 457, 337), (559, 446, 337, 457), (634, 452, 450, 448), (465, 466, 464, 463), (472, 471, 474, 635), (480, 366, 365, 481), (365, 483, 482, 481), (543, 347, 565, 542), (501, 507, 508, 503), (492, 491, 490, 493), (476, 477, 470, 380), (350, 548, 545, 459), (566, 425, 348, 544), (511, 513, 423, 421), (592, 554, 555, 593), (473, 472, 635, 474), (634, 456, 455, 454), (522, 336, 460, 548), (433, 372, 432, 431), (564, 563, 418, 417), (403, 636, 578, 533), (538, 506, 396, 537), (393, 370, 371, 392), (588, 561, 415, 413), (382, 383, 366, 480), (361, 362, 588, 495), (342, 637, 505, 341), (510, 496, 495, 384), (478, 381, 330, 331), (566, 585, 426, 425), (592, 531, 553, 554), (399, 398, 534), (372, 551, 429, 374), (550, 441, 462), (366, 340, 484, 383), (507, 501, 539), (590, 567, 509), (498, 497, 384, 495), (514, 490, 638), (339, 484, 639, 340), (475, 474, 471, 470), (478, 476, 380, 381), (381, 469, 468, 467), (460, 520, 545, 548), (452, 634, 454, 453), (456, 634, 448, 447), (640, 447, 547, 456), (559, 456, 547, 446), (522, 336, 335), (461, 336, 549, 633), (440, 439, 519), (437, 479, 328), (435, 486, 485, 436), (486, 435, 434), (517, 518, 433), (374, 518, 517, 431), (551, 428, 429), (527, 585, 488, 427), (585, 527, 426), (347, 346, 490, 565), (540, 541, 424), (421, 422, 512, 511), (494, 419, 552), (560, 417, 416, 362), (414, 495, 588, 413), (414, 529, 498, 495), (410, 408, 411, 556), (409, 407, 412), (499, 562, 636), (403, 402, 499, 636), (506, 504, 580, 396), (396, 580, 535, 397), (385, 388, 386, 387), (357, 632, 405, 404), (592, 591, 530, 531), (591, 590, 529, 530), (563, 528, 418), (345, 514, 638, 641), (544, 348, 347, 543), (475, 470, 477), (485, 484, 339), (586, 565, 490, 489), (484, 340, 639), (353, 326, 532), (420, 512, 642), (549, 336, 333), (569, 572, 571, 570), (575, 622, 615, 576), (572, 577, 622, 573), (574, 573, 622, 575), (369, 343, 352, 389), (389, 352, 344), (395, 389, 343), (534, 398, 536), (400, 399, 534), (324, 323, 581, 582), (558, 504, 505, 401), (402, 539, 501), (578, 354, 353, 625), (578, 636, 562, 354), (595, 596, 368), (368, 367, 355, 595), (409, 412, 411, 408), (560, 564, 417), (552, 528, 563, 494), (422, 420, 642, 512), (641, 638, 346), (346, 345, 641, 643), (346, 638, 490), (427, 488, 487), (434, 433, 518, 486), (438, 465, 463), (442, 379, 378), (441, 442, 378, 462), (526, 550, 462), (443, 524, 445, 334), (640, 456, 447), (377, 452, 453, 376), (456, 559, 521), (518, 516, 517), (493, 490, 514), (384, 497, 644), (359, 497, 589, 360), (596, 624, 358, 357), (355, 598, 597, 595), (623, 602, 601, 630), (609, 603, 604, 611), (609, 608, 605, 603), (608, 629, 607, 605), (613, 630, 626, 614), (615, 614, 626, 576), (621, 622, 577, 618), (617, 621, 618, 616), (577, 572, 569), (627, 628, 629, 608), (612, 604, 630, 613), (353, 600, 356, 355), (644, 497, 359), (449, 450, 452), (349, 329, 475, 477), (327, 475, 329), (345, 424, 541, 514), (406, 405, 632, 593), (325, 355, 367), (557, 625, 353, 532), (402, 500, 499), (583, 580, 558, 584), (582, 581, 579, 580), (393, 392, 391, 394), (389, 344, 343), (389, 395, 390), (536, 535, 534), (397, 535, 536), (580, 583, 582), (558, 580, 504), (637, 401, 505), (401, 637, 342), (500, 402, 501), (502, 501, 503), (356, 600, 599), (631, 632, 357), (594, 593, 632), (555, 412, 593), (509, 529, 590), (498, 529, 509), (359, 384, 644), (587, 494, 563), (629, 606, 607), (610, 609, 611), (612, 611, 604), (641, 346, 643), (630, 604, 623), (619, 576, 626), (620, 618, 577), (429, 428, 430), (373, 372, 374), (374, 375, 518), (433, 431, 517), (339, 436, 485), (445, 526, 462), (525, 526, 445), (549, 445, 633), (524, 525, 445), (458, 350, 459), (451, 449, 452), (546, 451, 452)])
me_mesh.use_remesh_preserve_volume = False
me_mesh.use_remesh_preserve_attributes = False
me_mesh.use_mirror_vertex_groups = False
me_mesh.update()

# ---- objects
ob_1223613091548471395sh = bpy.data.objects.new('1223613091548471395sh', me_mesh)

# ---- transforms, parenting, visibility, modifiers, constraints
ob_1223613091548471395sh.location = (0.0, 0.0, 0.0)
ob_1223613091548471395sh.lock_rotations_4d = False
ob_1223613091548471395sh.empty_display_type = 'ARROWS'
ob_1223613091548471395sh.lineart.crease_threshold = 0.0

# ---- collection membership
col_collection_1.objects.link(ob_1223613091548471395sh)

# ---- scene / render settings (as saved in the file)
scene.frame_start = 1; scene.frame_end = 250; scene.frame_set(1)
scene.render.engine = 'BLENDER_EEVEE_NEXT'
scene.render.image_settings.file_format = 'JPEG'
scene.render.image_settings.color_mode = 'RGB'
scene.render.image_settings.compression = 90
scene.render.resolution_x = 800
scene.render.resolution_y = 600
scene.render.pixel_aspect_x = 100.0
scene.render.pixel_aspect_y = 100.0
scene.render.fps = 25
scene.render.dither_intensity = 0.0
scene.render.use_compositing = False
scene.render.use_sequencer = False
scene.render.bake_margin = 2
scene.render.bake_bias = 0.0
scene.render.use_stamp_time = False
scene.render.use_stamp_date = False
scene.render.use_stamp_frame = False
scene.render.use_stamp_camera = False
scene.render.use_stamp_scene = False
scene.render.use_stamp_filename = False
scene.render.use_stamp_render_time = False
scene.render.stamp_font_size = 0
scene.cycles.use_denoising = False
scene.cycles.samples = 10
scene.cycles.sampling_pattern = 'TABULATED_SOBOL'
scene.cycles.light_sampling_threshold = 0.0
scene.cycles.use_adaptive_sampling = False
scene.cycles.use_light_tree = False
scene.cycles.blur_glossy = 0.0
scene.cycles.volume_bounces = 1
scene.cycles.pixel_filter_type = 'GAUSSIAN'
scene.cycles.sample_clamp_indirect = 0.0
scene.view_settings.view_transform = 'Raw'
bpy.context.view_layer.update()

# ---- added for rendering (the .blend has no active camera): camera
cam_auto = bpy.data.cameras.new('AutoCamera')
cam_auto.lens = 50.0
cam_auto.sensor_width = 36.0
cam_auto.clip_end = 1000.0
ob_auto_camera = bpy.data.objects.new('AutoCamera', cam_auto)
scene.collection.objects.link(ob_auto_camera)
ob_auto_camera.location = (1.70042, -2.05885, 1.38783)
ob_auto_camera.rotation_euler = (1.09748, -7.21219e-08, 0.694738)
scene.camera = ob_auto_camera
bpy.context.view_layer.update()

